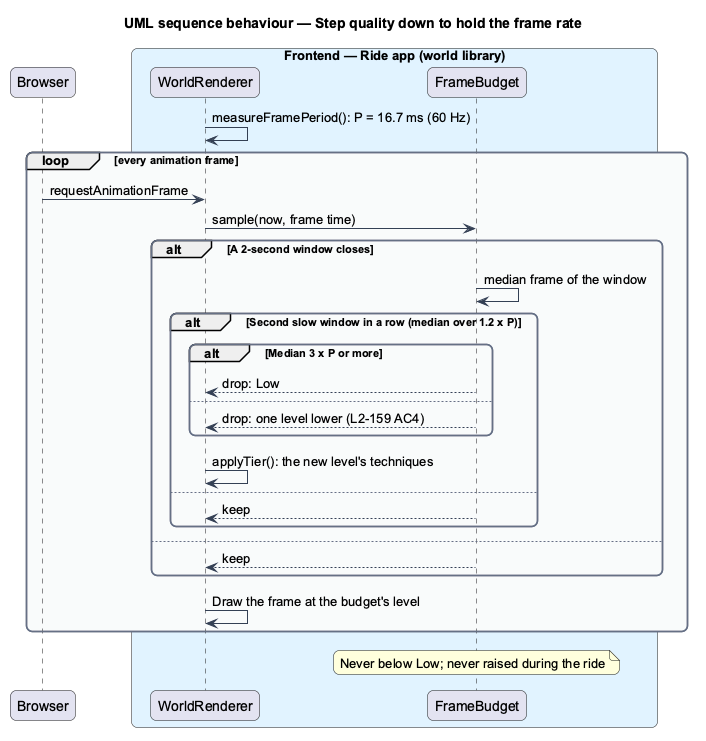

The diagram above was rendered by PlantUML. Its source (embedded in the PNG):
@startuml
title UML sequence behaviour — Step quality down to hold the frame rate
skinparam backgroundColor #FFFFFF
skinparam shadowing false
skinparam roundcorner 12
skinparam defaultFontName Arial
skinparam ArrowColor #344054
skinparam rectangle {
  BorderColor #344054
  FontColor #101828
}
skinparam package {
  BorderColor #667085
  FontColor #101828
  BackgroundColor #F9FAFB
}
participant "Browser" as browser
box "Frontend — Ride app (world library)" #E0F2FE
  participant "WorldRenderer" as renderer
  participant "FrameBudget" as budget
end box
renderer -> renderer : measureFramePeriod(): P = 16.7 ms (60 Hz)
loop every animation frame
  browser -> renderer : requestAnimationFrame
  renderer -> budget : sample(now, frame time)
  alt A 2-second window closes
    budget -> budget : median frame of the window
    alt Second slow window in a row (median over 1.2 x P)
      alt Median 3 x P or more
        budget --> renderer : drop: Low
      else
        budget --> renderer : drop: one level lower (L2-159 AC4)
      end
      renderer -> renderer : applyTier(): the new level's techniques
    else
      budget --> renderer : keep
    end
  else
    budget --> renderer : keep
  end
  renderer -> renderer : Draw the frame at the budget's level
end
note over budget : Never below Low; never raised during the ride
@enduml